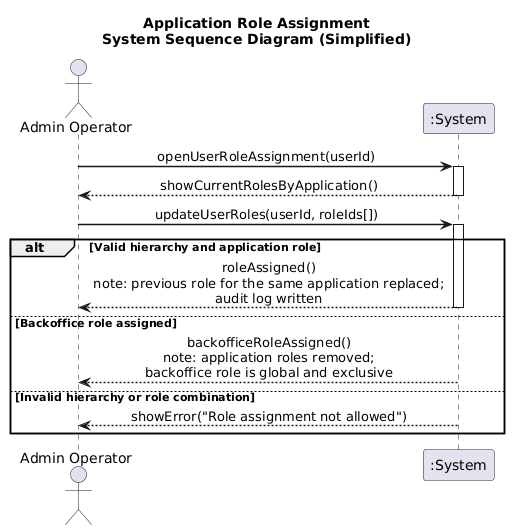

The diagram above was rendered by PlantUML. Its source (embedded in the PNG):
@startuml
title Application Role Assignment\nSystem Sequence Diagram (Simplified)

skinparam sequenceMessageAlign center
skinparam sequenceArrowThickness 1.5
autoactivate on

actor "Admin Operator" as OP
participant ":System" as SYS

OP -> SYS : openUserRoleAssignment(userId)
SYS --> OP : showCurrentRolesByApplication()

OP -> SYS : updateUserRoles(userId, roleIds[])

alt Valid hierarchy and application role
    SYS --> OP : roleAssigned()\nnote: previous role for the same application replaced;\naudit log written

else Backoffice role assigned
    SYS --> OP : backofficeRoleAssigned()\nnote: application roles removed;\nbackoffice role is global and exclusive

else Invalid hierarchy or role combination
    SYS --> OP : showError("Role assignment not allowed")
end
@enduml